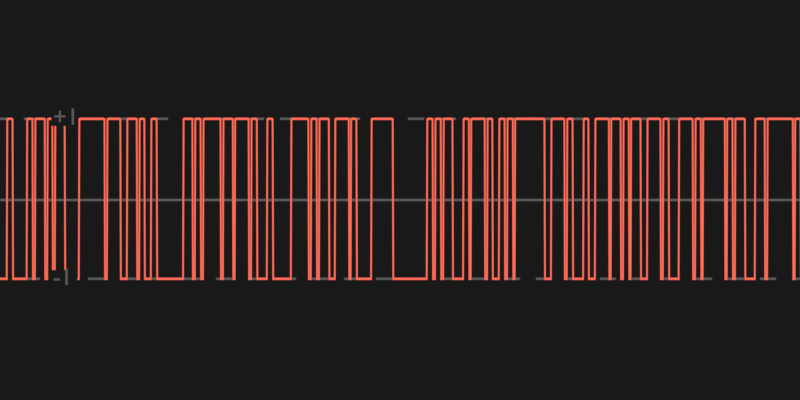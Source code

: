 # Source: noise.blend  (saved by Blender 3.4.6; exported with 4.5.12 LTS)
import bpy
from mathutils import Matrix  # noqa: F401  (used for matrix-valued properties, if any)

bpy.ops.wm.read_factory_settings(use_empty=True)
scene = bpy.context.scene
scene.name = 'Scene'

# ---- collections
col_collection = bpy.data.collections.new('Collection'); scene.collection.children.link(col_collection)

# ---- materials (node trees are filled in below, after node groups)
mat_red = bpy.data.materials.new('red')
mat_red.use_transparent_shadow = False
mat_gray = bpy.data.materials.new('gray')
mat_background = bpy.data.materials.new('background')

# ---- node groups
ng_geometry_nodes = bpy.data.node_groups.new('Geometry Nodes', 'GeometryNodeTree')
_s = ng_geometry_nodes.interface.new_socket(name='Geometry', in_out='OUTPUT', socket_type='NodeSocketGeometry')
_s = ng_geometry_nodes.interface.new_socket(name='Geometry', in_out='INPUT', socket_type='NodeSocketGeometry')
ng_geometry_nodes.is_modifier = True
_N = ng_geometry_nodes.nodes; _L = ng_geometry_nodes.links
n0 = _N.new('NodeGroupOutput'); n0.name = 'Group Output'; n0.location = (1499, -37)
n1 = _N.new('GeometryNodeCurvePrimitiveLine'); n1.name = 'Curve Line'; n1.location = (-636, 55)
n1.inputs[0].default_value = (20.0, 0.0, 0.0)
n1.inputs[1].default_value = (-10.0, 0.0, 0.0)
n2 = _N.new('GeometryNodeSubdivideCurve'); n2.name = 'Subdivide Curve'; n2.location = (-342, 67)
n2.inputs[1].default_value = 4096
n3 = _N.new('GeometryNodeSetPosition'); n3.name = 'Set Position'; n3.location = (839, 112)
n4 = _N.new('ShaderNodeCombineXYZ'); n4.name = 'Combine XYZ'; n4.location = (624, -11)
n5 = _N.new('GeometryNodeCurveToMesh'); n5.name = 'Curve to Mesh'; n5.location = (1059, 93)
n6 = _N.new('GeometryNodeSetMaterial'); n6.name = 'Set Material'; n6.location = (1279, 58)
n6.inputs[2].default_value = mat_red
n7 = _N.new('FunctionNodeRandomValue'); n7.name = 'Random Value'; n7.location = (83, -146)
n7.inputs[2].default_value = -1.0
n8 = _N.new('GeometryNodeInputPosition'); n8.name = 'Position'; n8.location = (-644, -212)
n9 = _N.new('ShaderNodeSeparateXYZ'); n9.name = 'Separate XYZ'; n9.location = (-464, -147)
n10 = _N.new('ShaderNodeMath'); n10.name = 'Math.001'; n10.location = (-291, -108)
n10.operation = 'SNAP'
n10.inputs[1].default_value = 0.05
n11 = _N.new('ShaderNodeMath'); n11.name = 'Math.003'; n11.location = (264, -64)
n11.operation = 'SNAP'
n11.inputs[1].default_value = 1.0
n12 = _N.new('GeometryNodeCurvePrimitiveLine'); n12.name = 'Curve Line.001'; n12.location = (622, -150)
n12.inputs[1].default_value = (0.03, 0.0, 0.0)
n13 = _N.new('ShaderNodeMapRange'); n13.name = 'Map Range'; n13.location = (444, -23)
n13.inputs[1].default_value = -1.0
n13.inputs[2].default_value = 0.0
n13.inputs[3].default_value = -1.0
n14 = _N.new('ShaderNodeMath'); n14.name = 'Math.002'; n14.location = (-108, -102)
n14.operation = 'MULTIPLY'
n14.inputs[1].default_value = 20.0
n15 = _N.new('GeometryNodeInputNamedAttribute'); n15.name = 'Named Attribute'; n15.location = (1034, 93)
n15.inputs[0].default_value = 'radius'
n16 = _N.new('GeometryNodeSwitch'); n16.name = 'Switch'; n16.location = (1034, 93)
n16.input_type = 'FLOAT'
n16.inputs[1].default_value = 1.0
_L.new(n6.outputs[0], n0.inputs[0])
_L.new(n1.outputs[0], n2.inputs[0])
_L.new(n2.outputs[0], n3.inputs[0])
_L.new(n8.outputs[0], n9.inputs[0])
_L.new(n4.outputs[0], n3.inputs[3])
_L.new(n3.outputs[0], n5.inputs[0])
_L.new(n12.outputs[0], n5.inputs[1])
_L.new(n5.outputs[0], n6.inputs[0])
_L.new(n9.outputs[0], n10.inputs[0])
_L.new(n10.outputs[0], n14.inputs[0])
_L.new(n13.outputs[0], n4.inputs[1])
_L.new(n14.outputs[0], n7.inputs[7])
_L.new(n7.outputs[1], n11.inputs[0])
_L.new(n11.outputs[0], n13.inputs[0])
_L.new(n15.outputs[1], n16.inputs[0])
_L.new(n15.outputs[0], n16.inputs[2])
_L.new(n16.outputs[0], n5.inputs[2])
n0.is_active_output = True

# ---- material node trees
mat_red.use_nodes = True; mat_red.node_tree.nodes.clear()
_N = mat_red.node_tree.nodes; _L = mat_red.node_tree.links
n0 = _N.new('ShaderNodeOutputMaterial'); n0.name = 'Material Output'; n0.location = (300, 300)
n1 = _N.new('ShaderNodeEmission'); n1.name = 'Emission'; n1.location = (10, 300)
n1.inputs[0].default_value = (1.0, 0.154, 0.1, 1.0)
_L.new(n1.outputs[0], n0.inputs[0])
n0.is_active_output = True
mat_gray.use_nodes = True; mat_gray.node_tree.nodes.clear()
_N = mat_gray.node_tree.nodes; _L = mat_gray.node_tree.links
n0 = _N.new('ShaderNodeOutputMaterial'); n0.name = 'Material Output'; n0.location = (300, 300)
n0.target = 'CYCLES'
n1 = _N.new('ShaderNodeEmission'); n1.name = 'Emission.001'; n1.location = (10, 300)
n1.inputs[0].default_value = (0.1, 0.1, 0.1, 1.0)
n2 = _N.new('ShaderNodeOutputMaterial'); n2.name = 'Material Output.001'; n2.location = (0, 0)
n2.target = 'EEVEE'
n3 = _N.new('ShaderNodeMixShader'); n3.name = 'Mix Shader'; n3.location = (0, 0)
n3.label = 'Disable Shadow'
n3.hide = True
n4 = _N.new('ShaderNodeLightPath'); n4.name = 'Light Path'; n4.location = (0, 0)
n4.hide = True
n5 = _N.new('ShaderNodeBsdfTransparent'); n5.name = 'Transparent BSDF'; n5.location = (0, 0)
n5.hide = True
_L.new(n1.outputs[0], n0.inputs[0])
_L.new(n1.outputs[0], n3.inputs[1])
_L.new(n3.outputs[0], n2.inputs[0])
_L.new(n4.outputs[1], n3.inputs[0])
_L.new(n5.outputs[0], n3.inputs[2])
n0.is_active_output = True
mat_background.use_nodes = True; mat_background.node_tree.nodes.clear()
_N = mat_background.node_tree.nodes; _L = mat_background.node_tree.links
n0 = _N.new('ShaderNodeOutputMaterial'); n0.name = 'Material Output'; n0.location = (320, 287)
n0.target = 'CYCLES'
n1 = _N.new('ShaderNodeMixShader'); n1.name = 'Mix Shader'; n1.location = (30, 287)
n1.inputs[0].default_value = 0.0
n2 = _N.new('ShaderNodeBsdfTransparent'); n2.name = 'Transparent BSDF'; n2.location = (-160, 227)
n3 = _N.new('ShaderNodeEmission'); n3.name = 'Emission'; n3.location = (-139, 111)
n3.inputs[0].default_value = (0.01, 0.01, 0.01, 1.0)
n4 = _N.new('ShaderNodeOutputMaterial'); n4.name = 'Material Output.001'; n4.location = (0, 0)
n4.target = 'EEVEE'
n5 = _N.new('ShaderNodeMixShader'); n5.name = 'Mix Shader.001'; n5.location = (0, 0)
n5.label = 'Disable Shadow'
n5.hide = True
n6 = _N.new('ShaderNodeLightPath'); n6.name = 'Light Path'; n6.location = (0, 0)
n6.hide = True
n7 = _N.new('ShaderNodeBsdfTransparent'); n7.name = 'Transparent BSDF.001'; n7.location = (0, 0)
n7.hide = True
_L.new(n3.outputs[0], n1.inputs[1])
_L.new(n2.outputs[0], n1.inputs[2])
_L.new(n3.outputs[0], n0.inputs[0])
_L.new(n3.outputs[0], n5.inputs[1])
_L.new(n5.outputs[0], n4.inputs[0])
_L.new(n6.outputs[1], n5.inputs[0])
_L.new(n7.outputs[0], n5.inputs[2])
n0.is_active_output = True

# ---- world
world_world = bpy.data.worlds.new('World'); scene.world = world_world
world_world.use_nodes = True; world_world.node_tree.nodes.clear()
_N = world_world.node_tree.nodes; _L = world_world.node_tree.links
n0 = _N.new('ShaderNodeOutputWorld'); n0.name = 'World Output'; n0.location = (300, 300)
n1 = _N.new('ShaderNodeBackground'); n1.name = 'Background'; n1.location = (10, 300)
n1.inputs[0].default_value = (0.01, 0.01, 0.01, 1.0)
_L.new(n1.outputs[0], n0.inputs[0])
n0.is_active_output = True
world_world.color = (0.05088, 0.05088, 0.05088)
world_world.use_sun_shadow = False
world_world.sun_shadow_jitter_overblur = 0.0

# ---- cameras
cam_camera_001 = bpy.data.cameras.new('Camera.001')
cam_camera_001.type = 'ORTHO'
cam_camera_001.passepartout_alpha = 1.0
cam_camera_001.ortho_scale = 10.0
cam_camera_002 = bpy.data.cameras.new('Camera.002')
cam_camera_002.type = 'ORTHO'
cam_camera_002.passepartout_alpha = 1.0
cam_camera_002.ortho_scale = 10.0

# ---- meshes
me_plane = bpy.data.meshes.new('Plane')
me_plane.from_pydata([(-10.0, -0.015, 0.0), (10.0, -0.015, 0.0), (-10.0, 0.015, 0.0), (10.0, 0.015, 0.0)], [], [(0, 1, 3, 2)])
_uv = me_plane.uv_layers.new(name='UVMap')
_uv.uv.foreach_set('vector', [0.0, 0.0, 1.0, 0.0, 1.0, 1.0, 0.0, 1.0])
me_plane.materials.append(mat_gray)
me_plane.update()
me_plane_002 = bpy.data.meshes.new('Plane.002')
me_plane_002.from_pydata([(-10.0, -0.015, 0.0), (10.0, -0.015, 0.0), (-10.0, 0.015, 0.0), (10.0, 0.015, 0.0)], [], [(0, 1, 3, 2)])
_uv = me_plane_002.uv_layers.new(name='UVMap')
_uv.uv.foreach_set('vector', [0.0, 0.0, 1.0, 0.0, 1.0, 1.0, 0.0, 1.0])
me_plane_002.materials.append(mat_gray)
me_plane_002.update()
me_plane_003 = bpy.data.meshes.new('Plane.003')
me_plane_003.from_pydata([(-10.0, -0.015, 0.0), (10.0, -0.015, 0.0), (-10.0, 0.015, 0.0), (10.0, 0.015, 0.0)], [], [(0, 1, 3, 2)])
_uv = me_plane_003.uv_layers.new(name='UVMap')
_uv.uv.foreach_set('vector', [0.0, 0.0, 1.0, 0.0, 1.0, 1.0, 0.0, 1.0])
me_plane_003.materials.append(mat_gray)
me_plane_003.update()
me_plane_007 = bpy.data.meshes.new('Plane.007')
me_plane_007.from_pydata([(-1.062, -1.0, 0.0), (1.118, -1.0, 0.0), (-1.062, 1.0, 0.0), (1.118, 1.0, 0.0)], [], [(0, 1, 3, 2)])
_uv = me_plane_007.uv_layers.new(name='UVMap')
_uv.uv.foreach_set('vector', [0.0, 0.0, 1.0, 0.0, 1.0, 1.0, 0.0, 1.0])
me_plane_007.materials.append(mat_background)
me_plane_007.update()
me_plane_012 = bpy.data.meshes.new('Plane.012')
me_plane_012.from_pydata([(-1.062, -1.0, 0.0), (1.118, -1.0, 0.0), (-1.062, 1.0, 0.0), (1.118, 1.0, 0.0)], [], [(0, 1, 3, 2)])
_uv = me_plane_012.uv_layers.new(name='UVMap')
_uv.uv.foreach_set('vector', [0.0, 0.0, 1.0, 0.0, 1.0, 1.0, 0.0, 1.0])
me_plane_012.materials.append(mat_background)
me_plane_012.update()

# ---- curves / text
cu_beziercurve = bpy.data.curves.new('BezierCurve', 'CURVE')
cu_beziercurve.dimensions = '3D'
_sp = cu_beziercurve.splines.new('BEZIER'); _sp.bezier_points.add(1)
_sp.bezier_points.foreach_set('co', [-1.0, 0.0, 0.0, 1.0, 0.0, 0.0])
_sp.bezier_points.foreach_set('handle_left', [-1.5, -0.5, 0.0, 0.0, 0.0, 0.0])
_sp.bezier_points.foreach_set('handle_right', [-0.5, 0.5, 0.0, 2.0, 0.0, 0.0])
for _p, _l, _r in zip(_sp.bezier_points, ['ALIGNED', 'ALIGNED'], ['ALIGNED', 'ALIGNED']): _p.handle_left_type = _l; _p.handle_right_type = _r
_sp.order_u = 0
_sp.order_v = 0
cu_beziercurve.materials.append(mat_red)
cu_beziercurve.use_path = True
cu_beziercurve.fill_mode = 'FULL'
txt_text = bpy.data.curves.new('Text', 'FONT')
txt_text.dimensions = '2D'
txt_text.body = '0'
txt_text.materials.append(mat_gray)
txt_text.align_y = 'TOP'
txt_text.size = 0.3
txt_text_001 = bpy.data.curves.new('Text.001', 'FONT')
txt_text_001.dimensions = '2D'
txt_text_001.body = '+1'
txt_text_001.materials.append(mat_gray)
txt_text_001.align_y = 'CENTER'
txt_text_001.size = 0.3
txt_text_002 = bpy.data.curves.new('Text.002', 'FONT')
txt_text_002.dimensions = '2D'
txt_text_002.body = '-1'
txt_text_002.materials.append(mat_gray)
txt_text_002.align_y = 'CENTER'
txt_text_002.size = 0.3

# ---- objects
ob_beziercurve = bpy.data.objects.new('BezierCurve', cu_beziercurve)
ob_camera = bpy.data.objects.new('Camera', cam_camera_001)
ob_plane = bpy.data.objects.new('Plane', me_plane)
ob_text = bpy.data.objects.new('Text', txt_text)
ob_text_001 = bpy.data.objects.new('Text.001', txt_text_001)
ob_text_002 = bpy.data.objects.new('Text.002', txt_text_002)
ob_plane_002 = bpy.data.objects.new('Plane.002', me_plane_002)
ob_plane_003 = bpy.data.objects.new('Plane.003', me_plane_003)
ob_plane_007 = bpy.data.objects.new('Plane.007', me_plane_007)
ob_plane_005 = bpy.data.objects.new('Plane.005', me_plane_012)
ob_camera_001 = bpy.data.objects.new('Camera.001', cam_camera_002)

# ---- transforms, parenting, visibility, modifiers, constraints
ob_beziercurve.location = (-1.0, 0.0, 0.0)
_m = ob_beziercurve.modifiers.new('GeometryNodes', 'NODES')
_m.node_group = ng_geometry_nodes
ob_camera.location = (-6.057, -9.78, 6.096)
ob_camera.rotation_euler = (1.145, 9.061e-07, -0.747)
ob_camera.scale = (1.0, 1.0, 1.0)
ob_plane.location = (5.0, 0.0, -0.1)
ob_plane.visible_shadow = False
ob_text.location = (-1.34, 0.0, 0.05)
ob_text.hide_render = True
ob_text.visible_shadow = False
ob_text_001.location = (-1.34, 1.03, 0.05)
ob_text_001.visible_shadow = False
ob_text_002.location = (-1.34, -0.97, 0.05)
ob_text_002.visible_shadow = False
ob_plane_002.location = (-2.0, 1.015, -0.1)
ob_plane_002.scale = (0.01, 1.0, 1.0)
ob_plane_002.visible_shadow = False
_m = ob_plane_002.modifiers.new('Array', 'ARRAY')
_m.count = 40
_m.relative_offset_displace = (2.0, 0.0, 0.0)
ob_plane_003.location = (-2.0, -0.985, -0.1)
ob_plane_003.scale = (0.01, 1.0, 1.0)
ob_plane_003.visible_shadow = False
_m = ob_plane_003.modifiers.new('Array', 'ARRAY')
_m.count = 40
_m.relative_offset_displace = (2.0, 0.0, 0.0)
ob_plane_007.location = (-1.2, 1.025, 0.04)
ob_plane_007.scale = (0.15, 0.1, 0.1)
ob_plane_007.visible_shadow = False
ob_plane_005.location = (-1.2, -0.975, 0.04)
ob_plane_005.scale = (0.15, 0.1, 0.1)
ob_plane_005.visible_shadow = False
ob_camera_001.location = (3.0, 0.0, 1.0)

# ---- collection membership
col_collection.objects.link(ob_beziercurve)
col_collection.objects.link(ob_camera)
col_collection.objects.link(ob_plane)
col_collection.objects.link(ob_text)
col_collection.objects.link(ob_text_001)
col_collection.objects.link(ob_text_002)
col_collection.objects.link(ob_plane_002)
col_collection.objects.link(ob_plane_003)
col_collection.objects.link(ob_plane_007)
col_collection.objects.link(ob_plane_005)
col_collection.objects.link(ob_camera_001)

# ---- scene / render settings (as saved in the file)
scene.camera = ob_camera_001
scene.frame_start = 1; scene.frame_end = 250; scene.frame_set(1)
scene.render.engine = 'BLENDER_EEVEE_NEXT'
scene.render.resolution_x = 2160
scene.render.dither_intensity = 0.0
scene.cycles.samples = 512
scene.cycles.sampling_pattern = 'TABULATED_SOBOL'
scene.cycles.use_adaptive_sampling = False
scene.cycles.use_light_tree = False
scene.eevee.taa_samples = 64
scene.eevee.taa_render_samples = 512
scene.eevee.use_taa_reprojection = False
scene.view_settings.view_transform = 'Standard'
bpy.context.view_layer.update()
